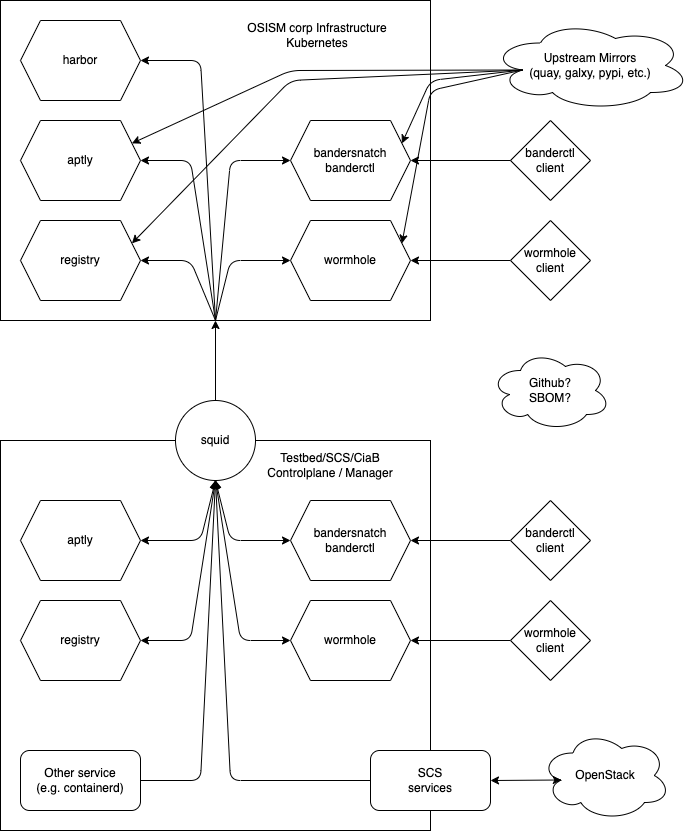

The diagram above was exported from draw.io. Its source (the exported page's mxGraphModel, read from the mxfile embedded in the PNG):
<mxGraphModel dx="602" dy="633" grid="1" gridSize="10" guides="1" tooltips="1" connect="1" arrows="1" fold="1" page="1" pageScale="1" pageWidth="827" pageHeight="1169" math="0" shadow="0">
  <root>
    <mxCell id="0" />
    <mxCell id="1" parent="0" />
    <mxCell id="9" value="" style="rounded=0;whiteSpace=wrap;html=1;" parent="1" vertex="1">
      <mxGeometry x="50" y="480" width="430" height="390" as="geometry" />
    </mxCell>
    <mxCell id="7" value="" style="rounded=0;whiteSpace=wrap;html=1;" parent="1" vertex="1">
      <mxGeometry x="50" y="40" width="430" height="320" as="geometry" />
    </mxCell>
    <mxCell id="2" value="aptly" style="shape=hexagon;perimeter=hexagonPerimeter2;whiteSpace=wrap;html=1;fixedSize=1;" parent="1" vertex="1">
      <mxGeometry x="70" y="160" width="120" height="80" as="geometry" />
    </mxCell>
    <mxCell id="3" value="bandersnatch&lt;br&gt;banderctl" style="shape=hexagon;perimeter=hexagonPerimeter2;whiteSpace=wrap;html=1;fixedSize=1;" parent="1" vertex="1">
      <mxGeometry x="340" y="160" width="120" height="80" as="geometry" />
    </mxCell>
    <mxCell id="4" value="wormhole" style="shape=hexagon;perimeter=hexagonPerimeter2;whiteSpace=wrap;html=1;fixedSize=1;" parent="1" vertex="1">
      <mxGeometry x="340" y="260" width="120" height="80" as="geometry" />
    </mxCell>
    <mxCell id="5" value="registry" style="shape=hexagon;perimeter=hexagonPerimeter2;whiteSpace=wrap;html=1;fixedSize=1;" parent="1" vertex="1">
      <mxGeometry x="70" y="260" width="120" height="80" as="geometry" />
    </mxCell>
    <mxCell id="6" value="squid" style="ellipse;whiteSpace=wrap;html=1;aspect=fixed;" parent="1" vertex="1">
      <mxGeometry x="225" y="440" width="80" height="80" as="geometry" />
    </mxCell>
    <mxCell id="8" value="OSISM corp Infrastructure&lt;br&gt;Kubernetes" style="text;html=1;strokeColor=none;fillColor=none;align=center;verticalAlign=middle;whiteSpace=wrap;rounded=0;" parent="1" vertex="1">
      <mxGeometry x="290" y="60" width="154" height="30" as="geometry" />
    </mxCell>
    <mxCell id="10" value="aptly" style="shape=hexagon;perimeter=hexagonPerimeter2;whiteSpace=wrap;html=1;fixedSize=1;" parent="1" vertex="1">
      <mxGeometry x="70" y="540" width="120" height="80" as="geometry" />
    </mxCell>
    <mxCell id="11" value="bandersnatch&lt;br&gt;banderctl" style="shape=hexagon;perimeter=hexagonPerimeter2;whiteSpace=wrap;html=1;fixedSize=1;" parent="1" vertex="1">
      <mxGeometry x="340" y="540" width="120" height="80" as="geometry" />
    </mxCell>
    <mxCell id="12" value="harbor" style="shape=hexagon;perimeter=hexagonPerimeter2;whiteSpace=wrap;html=1;fixedSize=1;" parent="1" vertex="1">
      <mxGeometry x="70" y="60" width="120" height="80" as="geometry" />
    </mxCell>
    <mxCell id="13" value="wormhole" style="shape=hexagon;perimeter=hexagonPerimeter2;whiteSpace=wrap;html=1;fixedSize=1;" parent="1" vertex="1">
      <mxGeometry x="340" y="640" width="120" height="80" as="geometry" />
    </mxCell>
    <mxCell id="14" value="registry" style="shape=hexagon;perimeter=hexagonPerimeter2;whiteSpace=wrap;html=1;fixedSize=1;" parent="1" vertex="1">
      <mxGeometry x="70" y="640" width="120" height="80" as="geometry" />
    </mxCell>
    <mxCell id="24" style="edgeStyle=none;html=1;exitX=0;exitY=0.5;exitDx=0;exitDy=0;entryX=1;entryY=0.5;entryDx=0;entryDy=0;" parent="1" source="15" target="3" edge="1">
      <mxGeometry relative="1" as="geometry" />
    </mxCell>
    <mxCell id="15" value="banderctl&lt;br&gt;client" style="rhombus;whiteSpace=wrap;html=1;" parent="1" vertex="1">
      <mxGeometry x="560" y="160" width="80" height="80" as="geometry" />
    </mxCell>
    <mxCell id="25" style="edgeStyle=none;html=1;exitX=0;exitY=0.5;exitDx=0;exitDy=0;entryX=1;entryY=0.5;entryDx=0;entryDy=0;" parent="1" source="16" target="4" edge="1">
      <mxGeometry relative="1" as="geometry" />
    </mxCell>
    <mxCell id="16" value="wormhole&lt;br&gt;client" style="rhombus;whiteSpace=wrap;html=1;" parent="1" vertex="1">
      <mxGeometry x="560" y="260" width="80" height="80" as="geometry" />
    </mxCell>
    <mxCell id="17" value="" style="endArrow=classic;html=1;exitX=0.5;exitY=0;exitDx=0;exitDy=0;entryX=0.5;entryY=1;entryDx=0;entryDy=0;" parent="1" source="6" target="7" edge="1">
      <mxGeometry width="50" height="50" relative="1" as="geometry">
        <mxPoint x="270" y="490" as="sourcePoint" />
        <mxPoint x="320" y="440" as="targetPoint" />
      </mxGeometry>
    </mxCell>
    <mxCell id="18" value="Testbed/SCS/CiaB&lt;br&gt;Controlplane / Manager" style="text;html=1;strokeColor=none;fillColor=none;align=center;verticalAlign=middle;whiteSpace=wrap;rounded=0;" parent="1" vertex="1">
      <mxGeometry x="310" y="490" width="140" height="30" as="geometry" />
    </mxCell>
    <mxCell id="26" style="edgeStyle=none;html=1;exitX=0;exitY=0.5;exitDx=0;exitDy=0;entryX=1;entryY=0.5;entryDx=0;entryDy=0;" parent="1" source="27" edge="1">
      <mxGeometry relative="1" as="geometry">
        <mxPoint x="460" y="580" as="targetPoint" />
      </mxGeometry>
    </mxCell>
    <mxCell id="27" value="banderctl&lt;br&gt;client" style="rhombus;whiteSpace=wrap;html=1;" parent="1" vertex="1">
      <mxGeometry x="560" y="540" width="80" height="80" as="geometry" />
    </mxCell>
    <mxCell id="28" style="edgeStyle=none;html=1;exitX=0;exitY=0.5;exitDx=0;exitDy=0;entryX=1;entryY=0.5;entryDx=0;entryDy=0;" parent="1" source="29" edge="1">
      <mxGeometry relative="1" as="geometry">
        <mxPoint x="460" y="680" as="targetPoint" />
      </mxGeometry>
    </mxCell>
    <mxCell id="29" value="wormhole&lt;br&gt;client" style="rhombus;whiteSpace=wrap;html=1;" parent="1" vertex="1">
      <mxGeometry x="560" y="640" width="80" height="80" as="geometry" />
    </mxCell>
    <mxCell id="32" value="" style="endArrow=classic;startArrow=classic;html=1;exitX=1;exitY=0.5;exitDx=0;exitDy=0;entryX=0.5;entryY=1;entryDx=0;entryDy=0;" parent="1" source="10" target="6" edge="1">
      <mxGeometry width="50" height="50" relative="1" as="geometry">
        <mxPoint x="210" y="590" as="sourcePoint" />
        <mxPoint x="237" y="508" as="targetPoint" />
        <Array as="points">
          <mxPoint x="250" y="580" />
        </Array>
      </mxGeometry>
    </mxCell>
    <mxCell id="33" value="" style="endArrow=classic;startArrow=classic;html=1;entryX=0.5;entryY=1;entryDx=0;entryDy=0;exitX=1;exitY=0.5;exitDx=0;exitDy=0;" parent="1" source="14" target="6" edge="1">
      <mxGeometry width="50" height="50" relative="1" as="geometry">
        <mxPoint x="560" y="580" as="sourcePoint" />
        <mxPoint x="610" y="530" as="targetPoint" />
        <Array as="points">
          <mxPoint x="240" y="680" />
        </Array>
      </mxGeometry>
    </mxCell>
    <mxCell id="34" value="" style="endArrow=classic;startArrow=classic;html=1;entryX=0.5;entryY=1;entryDx=0;entryDy=0;exitX=0;exitY=0.5;exitDx=0;exitDy=0;" parent="1" source="11" target="6" edge="1">
      <mxGeometry width="50" height="50" relative="1" as="geometry">
        <mxPoint x="280" y="660" as="sourcePoint" />
        <mxPoint x="330" y="610" as="targetPoint" />
        <Array as="points">
          <mxPoint x="280" y="580" />
        </Array>
      </mxGeometry>
    </mxCell>
    <mxCell id="35" value="" style="endArrow=classic;startArrow=classic;html=1;entryX=0.5;entryY=1;entryDx=0;entryDy=0;exitX=0;exitY=0.5;exitDx=0;exitDy=0;" parent="1" source="13" target="6" edge="1">
      <mxGeometry width="50" height="50" relative="1" as="geometry">
        <mxPoint x="560" y="580" as="sourcePoint" />
        <mxPoint x="610" y="530" as="targetPoint" />
        <Array as="points">
          <mxPoint x="290" y="680" />
        </Array>
      </mxGeometry>
    </mxCell>
    <mxCell id="36" value="" style="endArrow=classic;html=1;entryX=0.5;entryY=1;entryDx=0;entryDy=0;exitX=1;exitY=0.5;exitDx=0;exitDy=0;" parent="1" source="52" target="6" edge="1">
      <mxGeometry width="50" height="50" relative="1" as="geometry">
        <mxPoint x="190" y="820" as="sourcePoint" />
        <mxPoint x="610" y="530" as="targetPoint" />
        <Array as="points">
          <mxPoint x="250" y="820" />
        </Array>
      </mxGeometry>
    </mxCell>
    <mxCell id="37" value="" style="endArrow=classic;html=1;entryX=1;entryY=0.5;entryDx=0;entryDy=0;exitX=0.5;exitY=1;exitDx=0;exitDy=0;" parent="1" source="7" target="5" edge="1">
      <mxGeometry width="50" height="50" relative="1" as="geometry">
        <mxPoint x="220" y="430" as="sourcePoint" />
        <mxPoint x="270" y="380" as="targetPoint" />
        <Array as="points">
          <mxPoint x="240" y="300" />
        </Array>
      </mxGeometry>
    </mxCell>
    <mxCell id="38" value="" style="endArrow=classic;html=1;entryX=1;entryY=0.5;entryDx=0;entryDy=0;exitX=0.5;exitY=1;exitDx=0;exitDy=0;" parent="1" source="7" target="2" edge="1">
      <mxGeometry width="50" height="50" relative="1" as="geometry">
        <mxPoint x="100" y="460" as="sourcePoint" />
        <mxPoint x="150" y="410" as="targetPoint" />
        <Array as="points">
          <mxPoint x="240" y="200" />
        </Array>
      </mxGeometry>
    </mxCell>
    <mxCell id="39" value="" style="endArrow=classic;html=1;entryX=1;entryY=0.5;entryDx=0;entryDy=0;exitX=0.5;exitY=1;exitDx=0;exitDy=0;" parent="1" source="7" target="12" edge="1">
      <mxGeometry width="50" height="50" relative="1" as="geometry">
        <mxPoint x="130" y="480" as="sourcePoint" />
        <mxPoint x="180" y="430" as="targetPoint" />
        <Array as="points">
          <mxPoint x="250" y="100" />
        </Array>
      </mxGeometry>
    </mxCell>
    <mxCell id="40" value="" style="endArrow=classic;html=1;exitX=0.5;exitY=1;exitDx=0;exitDy=0;entryX=0;entryY=0.5;entryDx=0;entryDy=0;" parent="1" source="7" target="3" edge="1">
      <mxGeometry width="50" height="50" relative="1" as="geometry">
        <mxPoint x="300" y="440" as="sourcePoint" />
        <mxPoint x="350" y="390" as="targetPoint" />
        <Array as="points">
          <mxPoint x="280" y="200" />
        </Array>
      </mxGeometry>
    </mxCell>
    <mxCell id="41" value="" style="endArrow=classic;html=1;entryX=0;entryY=0.5;entryDx=0;entryDy=0;exitX=0.5;exitY=1;exitDx=0;exitDy=0;" parent="1" source="7" target="4" edge="1">
      <mxGeometry width="50" height="50" relative="1" as="geometry">
        <mxPoint x="330" y="450" as="sourcePoint" />
        <mxPoint x="380" y="400" as="targetPoint" />
        <Array as="points">
          <mxPoint x="280" y="300" />
        </Array>
      </mxGeometry>
    </mxCell>
    <mxCell id="43" value="" style="endArrow=classic;html=1;exitX=0;exitY=0.5;exitDx=0;exitDy=0;entryX=0.5;entryY=1;entryDx=0;entryDy=0;" parent="1" source="53" target="6" edge="1">
      <mxGeometry width="50" height="50" relative="1" as="geometry">
        <mxPoint x="420" y="820" as="sourcePoint" />
        <mxPoint x="300" y="510" as="targetPoint" />
        <Array as="points">
          <mxPoint x="280" y="820" />
        </Array>
      </mxGeometry>
    </mxCell>
    <mxCell id="44" value="OpenStack" style="ellipse;shape=cloud;whiteSpace=wrap;html=1;" parent="1" vertex="1">
      <mxGeometry x="590" y="770" width="130" height="90" as="geometry" />
    </mxCell>
    <mxCell id="45" value="" style="endArrow=classic;startArrow=classic;html=1;exitX=1;exitY=0.5;exitDx=0;exitDy=0;entryX=0.16;entryY=0.55;entryDx=0;entryDy=0;entryPerimeter=0;" parent="1" source="53" target="44" edge="1">
      <mxGeometry width="50" height="50" relative="1" as="geometry">
        <mxPoint x="540" y="820" as="sourcePoint" />
        <mxPoint x="520" y="550" as="targetPoint" />
      </mxGeometry>
    </mxCell>
    <mxCell id="46" value="Upstream Mirrors&lt;br&gt;(quay, galxy, pypi, etc.)" style="ellipse;shape=cloud;whiteSpace=wrap;html=1;" parent="1" vertex="1">
      <mxGeometry x="540" y="60" width="200" height="90" as="geometry" />
    </mxCell>
    <mxCell id="47" value="" style="endArrow=classic;html=1;exitX=0.16;exitY=0.55;exitDx=0;exitDy=0;entryX=1;entryY=0.25;entryDx=0;entryDy=0;exitPerimeter=0;" parent="1" source="46" target="3" edge="1">
      <mxGeometry width="50" height="50" relative="1" as="geometry">
        <mxPoint x="530" y="130" as="sourcePoint" />
        <mxPoint x="410" y="280" as="targetPoint" />
        <Array as="points">
          <mxPoint x="480" y="120" />
        </Array>
      </mxGeometry>
    </mxCell>
    <mxCell id="48" value="" style="endArrow=classic;html=1;exitX=0.16;exitY=0.55;exitDx=0;exitDy=0;entryX=1;entryY=0.25;entryDx=0;entryDy=0;exitPerimeter=0;" parent="1" source="46" target="5" edge="1">
      <mxGeometry width="50" height="50" relative="1" as="geometry">
        <mxPoint x="450" y="400" as="sourcePoint" />
        <mxPoint x="400" y="450" as="targetPoint" />
        <Array as="points">
          <mxPoint x="340" y="120" />
        </Array>
      </mxGeometry>
    </mxCell>
    <mxCell id="49" value="" style="endArrow=classic;html=1;exitX=0.16;exitY=0.55;exitDx=0;exitDy=0;entryX=1;entryY=0.25;entryDx=0;entryDy=0;exitPerimeter=0;" parent="1" source="46" target="2" edge="1">
      <mxGeometry width="50" height="50" relative="1" as="geometry">
        <mxPoint x="400" y="390" as="sourcePoint" />
        <mxPoint x="350" y="440" as="targetPoint" />
        <Array as="points">
          <mxPoint x="340" y="110" />
        </Array>
      </mxGeometry>
    </mxCell>
    <mxCell id="51" value="" style="endArrow=classic;html=1;exitX=0.16;exitY=0.55;exitDx=0;exitDy=0;entryX=1;entryY=0.25;entryDx=0;entryDy=0;exitPerimeter=0;" parent="1" source="46" target="4" edge="1">
      <mxGeometry width="50" height="50" relative="1" as="geometry">
        <mxPoint x="540" y="420" as="sourcePoint" />
        <mxPoint x="490" y="470" as="targetPoint" />
        <Array as="points">
          <mxPoint x="480" y="130" />
        </Array>
      </mxGeometry>
    </mxCell>
    <mxCell id="52" value="Other service&lt;br&gt;(e.g. containerd)" style="rounded=1;whiteSpace=wrap;html=1;" parent="1" vertex="1">
      <mxGeometry x="70" y="790" width="120" height="60" as="geometry" />
    </mxCell>
    <mxCell id="53" value="SCS&lt;br&gt;services" style="rounded=1;whiteSpace=wrap;html=1;" parent="1" vertex="1">
      <mxGeometry x="420" y="790" width="120" height="60" as="geometry" />
    </mxCell>
    <mxCell id="54" value="Github?&lt;br&gt;SBOM?" style="ellipse;shape=cloud;whiteSpace=wrap;html=1;" parent="1" vertex="1">
      <mxGeometry x="540" y="390" width="120" height="80" as="geometry" />
    </mxCell>
  </root>
</mxGraphModel>